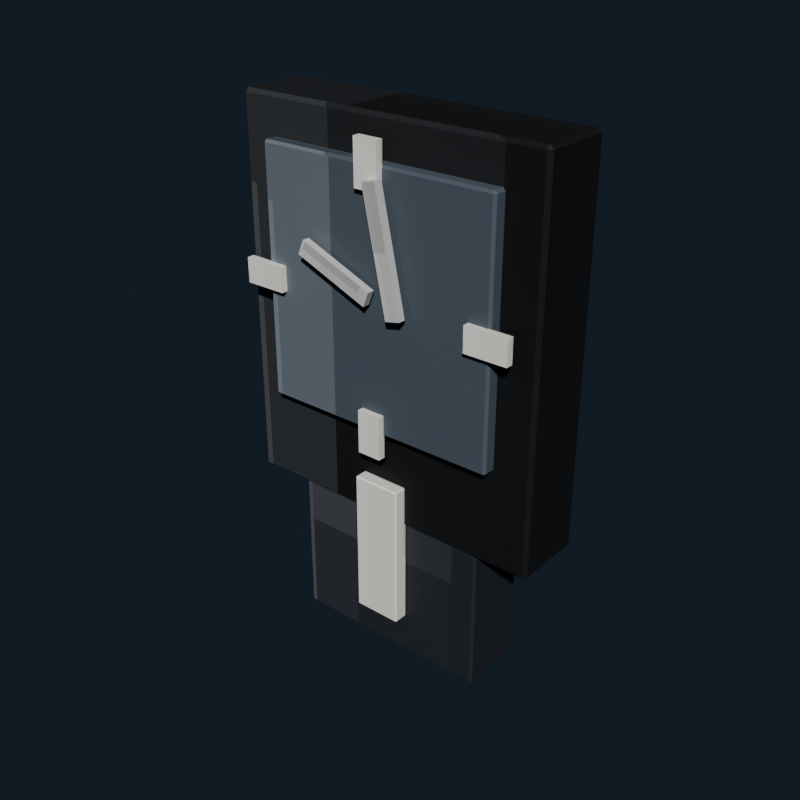 # Source: bedroom_wall_clock_charcoal.blend  (saved by Blender 5.2.44; exported with 4.5.12 LTS)
import bpy
from mathutils import Matrix  # noqa: F401  (used for matrix-valued properties, if any)

bpy.ops.wm.read_factory_settings(use_empty=True)
scene = bpy.context.scene
scene.name = 'Scene'

# ---- collections
col_collection = bpy.data.collections.new('Collection'); scene.collection.children.link(col_collection)

# ---- images (referenced by path relative to the original .blend; pixels are not part of the script)
import os
ASSET_DIR = os.environ.get("B2B_ASSET_DIR", "")  # directory of the original .blend (textures are referenced by path, not embedded)
HERE = os.path.dirname(os.path.abspath(__file__))  # packed textures are extracted next to this script under _unpacked/

def load_image(name, relpath, width, height, colorspace="sRGB"):
    """Load a texture the original file referenced (path relative to the .blend, or extracted next to this script)."""
    p = next((c for c in (os.path.join(HERE, relpath), os.path.join(ASSET_DIR, relpath)) if relpath and os.path.exists(c)), "")
    if p:
        img = bpy.data.images.load(p, check_existing=True)
        img.name = name
    else:  # same state as the original file: an image datablock whose file is absent (Cycles renders it pink)
        img = bpy.data.images.new(name, width, height)
        img.source = "FILE"
        img.filepath = "//" + (relpath or name)
    img.colorspace_settings.name = colorspace
    return img
img_bedroom_wall_clock_charcoal_pixel_atlas = load_image('bedroom_wall_clock_charcoal_pixel_atlas', '_unpacked/bedroom_wall_clock_charcoal_pixel_atlas.d8dcd81f.png', 144, 16, 'sRGB')

# ---- materials (node trees are filled in below, after node groups)
mat_bedroom_wall_clock_charcoal_pixel_paint = bpy.data.materials.new('Bedroom Wall Clock Charcoal pixel paint')

# ---- material node trees
mat_bedroom_wall_clock_charcoal_pixel_paint.use_nodes = True; mat_bedroom_wall_clock_charcoal_pixel_paint.node_tree.nodes.clear()
_N = mat_bedroom_wall_clock_charcoal_pixel_paint.node_tree.nodes; _L = mat_bedroom_wall_clock_charcoal_pixel_paint.node_tree.links
n0 = _N.new('ShaderNodeBsdfPrincipled'); n0.name = 'Principled BSDF'; n0.location = (-200, 100)
n0.inputs[1].default_value = 0.1
n0.inputs[2].default_value = 0.72
n0.inputs[10].default_value = 0.005
n1 = _N.new('ShaderNodeOutputMaterial'); n1.name = 'Material Output'; n1.location = (200, 100)
n2 = _N.new('ShaderNodeTexImage'); n2.name = 'Image Texture'; n2.location = (0, 0)
n2.image = img_bedroom_wall_clock_charcoal_pixel_atlas
n2.interpolation = 'Closest'
_L.new(n0.outputs[0], n1.inputs[0])
_L.new(n2.outputs[0], n0.inputs[0])
n1.is_active_output = True

# ---- world
world_world = bpy.data.worlds.new('World'); scene.world = world_world
world_world.use_nodes = True; world_world.node_tree.nodes.clear()
_N = world_world.node_tree.nodes; _L = world_world.node_tree.links
n0 = _N.new('ShaderNodeOutputWorld'); n0.name = 'World Output'; n0.location = (200, 100)
n1 = _N.new('ShaderNodeBackground'); n1.name = 'Background'; n1.location = (-200, 100)
n1.inputs[0].default_value = (0.04314, 0.06275, 0.09412, 1.0)
n1.inputs[1].default_value = 0.36
_L.new(n1.outputs[0], n0.inputs[0])
n0.is_active_output = True
world_world.color = (0.05088, 0.05088, 0.05088)
world_world.sun_shadow_jitter_overblur = 0.0

# ---- meshes
me_cube = bpy.data.meshes.new('Cube')
me_cube.from_pydata([(-0.254, -0.054, -0.31), (-0.254, -0.06, -0.304), (-0.26, -0.054, -0.304), (-0.254, -0.06, 0.304), (-0.254, -0.054, 0.31), (-0.26, -0.054, 0.304), (-0.254, 0.054, -0.31), (-0.26, 0.054, -0.304), (-0.254, 0.06, -0.304), (-0.254, 0.054, 0.31), (-0.254, 0.06, 0.304), (-0.26, 0.054, 0.304), (0.254, -0.054, -0.31), (0.26, -0.054, -0.304), (0.254, -0.06, -0.304), (0.254, -0.054, 0.31), (0.254, -0.06, 0.304), (0.26, -0.054, 0.304), (0.254, 0.054, -0.31), (0.254, 0.06, -0.304), (0.26, 0.054, -0.304), (0.254, 0.054, 0.31), (0.26, 0.054, 0.304), (0.254, 0.06, 0.304)], [], [(0, 1, 2), (3, 4, 5), (6, 7, 8), (9, 10, 11), (12, 13, 14), (15, 16, 17), (18, 19, 20), (21, 22, 23), (6, 0, 2, 7), (1, 3, 5, 2), (4, 9, 11, 5), (10, 8, 7, 11), (18, 6, 8, 19), (9, 21, 23, 10), (22, 20, 19, 23), (12, 18, 20, 13), (21, 15, 17, 22), (16, 14, 13, 17), (0, 12, 14, 1), (15, 4, 3, 16), (6, 18, 12, 0), (2, 5, 11, 7), (14, 16, 3, 1), (21, 9, 4, 15), (8, 10, 23, 19), (20, 22, 17, 13)])
_uv = me_cube.uv_layers.new(name='UVMap')
_uv.uv.foreach_set('vector', [0.1299, 0.7114, 0.1299, 0.7225, 0.1296, 0.7114, 0.1788, 0.9424, 0.179, 0.9424, 0.1788, 0.945, 0.1299, 0.5111, 0.1296, 0.5111, 0.1299, 0.5, 0.179, 0.2755, 0.1788, 0.2801, 0.1788, 0.2692, 0.154, 0.7114, 0.1545, 0.7114, 0.1543, 0.7238, 0.1792, 0.7182, 0.1788, 0.7251, 0.1788, 0.7142, 0.154, 0.5111, 0.1543, 0.4987, 0.1545, 0.5111, 0.1792, 0.5077, 0.1788, 0.5111, 0.1788, 0.4981, 0.1299, 0.5111, 0.1299, 0.7114, 0.1296, 0.7114, 0.1296, 0.5111, 0.1545, 0.055, 0.1788, 0.055, 0.1788, 0.06612, 0.1545, 0.06612, 0.179, 0.06613, 0.179, 0.2755, 0.1788, 0.2692, 0.1788, 0.06612, 0.1788, 0.2801, 0.1545, 0.2801, 0.1545, 0.2664, 0.1788, 0.2692, 0.154, 0.5111, 0.1299, 0.5111, 0.1299, 0.5, 0.1543, 0.4987, 0.179, 0.2755, 0.1792, 0.5077, 0.1788, 0.4981, 0.1788, 0.2801, 0.1788, 0.5111, 0.1545, 0.5111, 0.1543, 0.4987, 0.1788, 0.4981, 0.154, 0.7114, 0.154, 0.5111, 0.1545, 0.5111, 0.1545, 0.7114, 0.1792, 0.5077, 0.1792, 0.7182, 0.1788, 0.7142, 0.1788, 0.5111, 0.1788, 0.7251, 0.1543, 0.7238, 0.1545, 0.7114, 0.1788, 0.7142, 0.1299, 0.7114, 0.154, 0.7114, 0.1543, 0.7238, 0.1299, 0.7225, 0.1792, 0.7182, 0.179, 0.9424, 0.1788, 0.9424, 0.1788, 0.7251, 0.1299, 0.5111, 0.154, 0.5111, 0.154, 0.7114, 0.1299, 0.7114, 0.1545, 0.06612, 0.1788, 0.06612, 0.1788, 0.2692, 0.1545, 0.2664, 0.1543, 0.7238, 0.1788, 0.7251, 0.1788, 0.9424, 0.1545, 0.9424, 0.1792, 0.5077, 0.2035, 0.5111, 0.2035, 0.7114, 0.1792, 0.7182, 0.1545, 0.2801, 0.1788, 0.2801, 0.1788, 0.4981, 0.1543, 0.4987, 0.1545, 0.5111, 0.1788, 0.5111, 0.1788, 0.7142, 0.1545, 0.7114])
me_cube.materials.append(mat_bedroom_wall_clock_charcoal_pixel_paint)
me_cube.update()
me_cube_001 = bpy.data.meshes.new('Cube.001')
me_cube_001.from_pydata([(-0.196, -0.0085, -0.2), (-0.196, -0.0125, -0.196), (-0.2, -0.0085, -0.196), (-0.196, -0.0125, 0.196), (-0.196, -0.0085, 0.2), (-0.2, -0.0085, 0.196), (-0.196, 0.0085, -0.2), (-0.2, 0.0085, -0.196), (-0.196, 0.0125, -0.196), (-0.196, 0.0085, 0.2), (-0.196, 0.0125, 0.196), (-0.2, 0.0085, 0.196), (0.196, -0.0085, -0.2), (0.2, -0.0085, -0.196), (0.196, -0.0125, -0.196), (0.196, -0.0085, 0.2), (0.196, -0.0125, 0.196), (0.2, -0.0085, 0.196), (0.196, 0.0085, -0.2), (0.196, 0.0125, -0.196), (0.2, 0.0085, -0.196), (0.196, 0.0085, 0.2), (0.2, 0.0085, 0.196), (0.196, 0.0125, 0.196)], [], [(0, 1, 2), (3, 4, 5), (6, 7, 8), (9, 10, 11), (12, 13, 14), (15, 16, 17), (18, 19, 20), (21, 22, 23), (6, 0, 2, 7), (1, 3, 5, 2), (4, 9, 11, 5), (10, 8, 7, 11), (18, 6, 8, 19), (9, 21, 23, 10), (22, 20, 19, 23), (12, 18, 20, 13), (21, 15, 17, 22), (16, 14, 13, 17), (0, 12, 14, 1), (15, 4, 3, 16), (6, 18, 12, 0), (2, 5, 11, 7), (14, 16, 3, 1), (21, 9, 4, 15), (8, 10, 23, 19), (20, 22, 17, 13)])
_uv = me_cube_001.uv_layers.new(name='UVMap')
_uv.uv.foreach_set('vector', [0.5743, 0.6869, 0.5743, 0.7225, 0.574, 0.6869, 0.6232, 0.9428, 0.6235, 0.9428, 0.6232, 0.945, 0.5743, 0.5356, 0.574, 0.5356, 0.5743, 0.5, 0.6235, 0.2671, 0.6232, 0.2797, 0.6232, 0.2508, 0.5985, 0.6869, 0.5989, 0.6869, 0.5987, 0.7236, 0.6236, 0.7058, 0.6232, 0.7247, 0.6232, 0.6958, 0.5985, 0.5356, 0.5987, 0.4989, 0.5989, 0.5356, 0.6236, 0.5261, 0.6232, 0.5356, 0.6232, 0.4983, 0.5743, 0.5356, 0.5743, 0.6869, 0.574, 0.6869, 0.574, 0.5356, 0.599, 0.055, 0.6232, 0.055, 0.6232, 0.0906, 0.599, 0.0906, 0.6235, 0.0906, 0.6235, 0.2671, 0.6232, 0.2508, 0.6232, 0.0906, 0.6232, 0.2797, 0.599, 0.2797, 0.599, 0.2419, 0.6232, 0.2508, 0.5985, 0.5356, 0.5743, 0.5356, 0.5743, 0.5, 0.5987, 0.4989, 0.6235, 0.2671, 0.6236, 0.5261, 0.6232, 0.4983, 0.6232, 0.2797, 0.6232, 0.5356, 0.5989, 0.5356, 0.5987, 0.4989, 0.6232, 0.4983, 0.5985, 0.6869, 0.5985, 0.5356, 0.5989, 0.5356, 0.5989, 0.6869, 0.6236, 0.5261, 0.6236, 0.7058, 0.6232, 0.6958, 0.6232, 0.5356, 0.6232, 0.7247, 0.5987, 0.7236, 0.5989, 0.6869, 0.6232, 0.6958, 0.5743, 0.6869, 0.5985, 0.6869, 0.5987, 0.7236, 0.5743, 0.7225, 0.6236, 0.7058, 0.6235, 0.9428, 0.6232, 0.9428, 0.6232, 0.7247, 0.5743, 0.5356, 0.5985, 0.5356, 0.5985, 0.6869, 0.5743, 0.6869, 0.599, 0.0906, 0.6232, 0.0906, 0.6232, 0.2508, 0.599, 0.2419, 0.5987, 0.7236, 0.6232, 0.7247, 0.6232, 0.9428, 0.599, 0.9428, 0.6236, 0.5261, 0.6479, 0.5356, 0.6479, 0.6869, 0.6236, 0.7058, 0.599, 0.2797, 0.6232, 0.2797, 0.6232, 0.4983, 0.5987, 0.4989, 0.5989, 0.5356, 0.6232, 0.5356, 0.6232, 0.6958, 0.5989, 0.6869])
me_cube_001.materials.append(mat_bedroom_wall_clock_charcoal_pixel_paint)
me_cube_001.update()
me_cube_002 = bpy.data.meshes.new('Cube.002')
me_cube_002.from_pydata([(-0.02, -0.006, -0.035), (-0.02, -0.006, 0.035), (-0.02, 0.006, -0.035), (-0.02, 0.006, 0.035), (0.02, -0.006, -0.035), (0.02, -0.006, 0.035), (0.02, 0.006, -0.035), (0.02, 0.006, 0.035)], [], [(0, 1, 3, 2), (2, 3, 7, 6), (6, 7, 5, 4), (4, 5, 1, 0), (2, 6, 4, 0), (7, 3, 1, 5)])
_uv = me_cube_002.uv_layers.new(name='UVMap')
_uv.uv.foreach_set('vector', [0.821, 0.055, 0.8457, 0.055, 0.8457, 0.2775, 0.821, 0.2775, 0.821, 0.2775, 0.8457, 0.2775, 0.8457, 0.5, 0.821, 0.5, 0.821, 0.5, 0.8457, 0.5, 0.8457, 0.7225, 0.821, 0.7225, 0.821, 0.7225, 0.8457, 0.7225, 0.8457, 0.945, 0.821, 0.945, 0.7962, 0.5, 0.821, 0.5, 0.821, 0.7225, 0.7962, 0.7225, 0.8457, 0.5, 0.8704, 0.5, 0.8704, 0.7225, 0.8457, 0.7225])
me_cube_002.materials.append(mat_bedroom_wall_clock_charcoal_pixel_paint)
me_cube_002.update()
me_cube_003 = bpy.data.meshes.new('Cube.003')
me_cube_003.from_pydata([(-0.02, -0.006, -0.035), (-0.02, -0.006, 0.035), (-0.02, 0.006, -0.035), (-0.02, 0.006, 0.035), (0.02, -0.006, -0.035), (0.02, -0.006, 0.035), (0.02, 0.006, -0.035), (0.02, 0.006, 0.035)], [], [(0, 1, 3, 2), (2, 3, 7, 6), (6, 7, 5, 4), (4, 5, 1, 0), (2, 6, 4, 0), (7, 3, 1, 5)])
_uv = me_cube_003.uv_layers.new(name='UVMap')
_uv.uv.foreach_set('vector', [0.821, 0.055, 0.8457, 0.055, 0.8457, 0.2775, 0.821, 0.2775, 0.821, 0.2775, 0.8457, 0.2775, 0.8457, 0.5, 0.821, 0.5, 0.821, 0.5, 0.8457, 0.5, 0.8457, 0.7225, 0.821, 0.7225, 0.821, 0.7225, 0.8457, 0.7225, 0.8457, 0.945, 0.821, 0.945, 0.7962, 0.5, 0.821, 0.5, 0.821, 0.7225, 0.7962, 0.7225, 0.8457, 0.5, 0.8704, 0.5, 0.8704, 0.7225, 0.8457, 0.7225])
me_cube_003.materials.append(mat_bedroom_wall_clock_charcoal_pixel_paint)
me_cube_003.update()
me_cube_004 = bpy.data.meshes.new('Cube.004')
me_cube_004.from_pydata([(-0.035, -0.006, -0.02), (-0.035, -0.006, 0.02), (-0.035, 0.006, -0.02), (-0.035, 0.006, 0.02), (0.035, -0.006, -0.02), (0.035, -0.006, 0.02), (0.035, 0.006, -0.02), (0.035, 0.006, 0.02)], [], [(0, 1, 3, 2), (2, 3, 7, 6), (6, 7, 5, 4), (4, 5, 1, 0), (2, 6, 4, 0), (7, 3, 1, 5)])
_uv = me_cube_004.uv_layers.new(name='UVMap')
_uv.uv.foreach_set('vector', [0.821, 0.055, 0.8457, 0.055, 0.8457, 0.2775, 0.821, 0.2775, 0.821, 0.2775, 0.8457, 0.2775, 0.8457, 0.5, 0.821, 0.5, 0.821, 0.5, 0.8457, 0.5, 0.8457, 0.7225, 0.821, 0.7225, 0.821, 0.7225, 0.8457, 0.7225, 0.8457, 0.945, 0.821, 0.945, 0.7962, 0.5, 0.821, 0.5, 0.821, 0.7225, 0.7962, 0.7225, 0.8457, 0.5, 0.8704, 0.5, 0.8704, 0.7225, 0.8457, 0.7225])
me_cube_004.materials.append(mat_bedroom_wall_clock_charcoal_pixel_paint)
me_cube_004.update()
me_cube_005 = bpy.data.meshes.new('Cube.005')
me_cube_005.from_pydata([(-0.035, -0.006, -0.02), (-0.035, -0.006, 0.02), (-0.035, 0.006, -0.02), (-0.035, 0.006, 0.02), (0.035, -0.006, -0.02), (0.035, -0.006, 0.02), (0.035, 0.006, -0.02), (0.035, 0.006, 0.02)], [], [(0, 1, 3, 2), (2, 3, 7, 6), (6, 7, 5, 4), (4, 5, 1, 0), (2, 6, 4, 0), (7, 3, 1, 5)])
_uv = me_cube_005.uv_layers.new(name='UVMap')
_uv.uv.foreach_set('vector', [0.821, 0.055, 0.8457, 0.055, 0.8457, 0.2775, 0.821, 0.2775, 0.821, 0.2775, 0.8457, 0.2775, 0.8457, 0.5, 0.821, 0.5, 0.821, 0.5, 0.8457, 0.5, 0.8457, 0.7225, 0.821, 0.7225, 0.821, 0.7225, 0.8457, 0.7225, 0.8457, 0.945, 0.821, 0.945, 0.7962, 0.5, 0.821, 0.5, 0.821, 0.7225, 0.7962, 0.7225, 0.8457, 0.5, 0.8704, 0.5, 0.8704, 0.7225, 0.8457, 0.7225])
me_cube_005.materials.append(mat_bedroom_wall_clock_charcoal_pixel_paint)
me_cube_005.update()
me_cube_006 = bpy.data.meshes.new('Cube.006')
me_cube_006.from_pydata([(-0.065, -0.006, -0.0125), (-0.065, -0.006, 0.0125), (-0.065, 0.006, -0.0125), (-0.065, 0.006, 0.0125), (0.065, -0.006, -0.0125), (0.065, -0.006, 0.0125), (0.065, 0.006, -0.0125), (0.065, 0.006, 0.0125)], [], [(0, 1, 3, 2), (2, 3, 7, 6), (6, 7, 5, 4), (4, 5, 1, 0), (2, 6, 4, 0), (7, 3, 1, 5)])
_uv = me_cube_006.uv_layers.new(name='UVMap')
_uv.uv.foreach_set('vector', [0.7099, 0.055, 0.7346, 0.055, 0.7346, 0.2775, 0.7099, 0.2775, 0.7099, 0.2775, 0.7346, 0.2775, 0.7346, 0.5, 0.7099, 0.5, 0.7099, 0.5, 0.7346, 0.5, 0.7346, 0.7225, 0.7099, 0.7225, 0.7099, 0.7225, 0.7346, 0.7225, 0.7346, 0.945, 0.7099, 0.945, 0.6851, 0.5, 0.7099, 0.5, 0.7099, 0.7225, 0.6851, 0.7225, 0.7346, 0.5, 0.7593, 0.5, 0.7593, 0.7225, 0.7346, 0.7225])
me_cube_006.materials.append(mat_bedroom_wall_clock_charcoal_pixel_paint)
me_cube_006.update()
me_cube_007 = bpy.data.meshes.new('Cube.007')
me_cube_007.from_pydata([(-0.0125, -0.006, -0.095), (-0.0125, -0.006, 0.095), (-0.0125, 0.006, -0.095), (-0.0125, 0.006, 0.095), (0.0125, -0.006, -0.095), (0.0125, -0.006, 0.095), (0.0125, 0.006, -0.095), (0.0125, 0.006, 0.095)], [], [(0, 1, 3, 2), (2, 3, 7, 6), (6, 7, 5, 4), (4, 5, 1, 0), (2, 6, 4, 0), (7, 3, 1, 5)])
_uv = me_cube_007.uv_layers.new(name='UVMap')
_uv.uv.foreach_set('vector', [0.7099, 0.055, 0.7346, 0.055, 0.7346, 0.2775, 0.7099, 0.2775, 0.7099, 0.2775, 0.7346, 0.2775, 0.7346, 0.5, 0.7099, 0.5, 0.7099, 0.5, 0.7346, 0.5, 0.7346, 0.7225, 0.7099, 0.7225, 0.7099, 0.7225, 0.7346, 0.7225, 0.7346, 0.945, 0.7099, 0.945, 0.6851, 0.5, 0.7099, 0.5, 0.7099, 0.7225, 0.6851, 0.7225, 0.7346, 0.5, 0.7593, 0.5, 0.7593, 0.7225, 0.7346, 0.7225])
me_cube_007.materials.append(mat_bedroom_wall_clock_charcoal_pixel_paint)
me_cube_007.update()
me_cube_008 = bpy.data.meshes.new('Cube.008')
me_cube_008.from_pydata([(-0.166, -0.051, -0.17), (-0.166, -0.055, -0.166), (-0.17, -0.051, -0.166), (-0.166, -0.055, 0.166), (-0.166, -0.051, 0.17), (-0.17, -0.051, 0.166), (-0.166, 0.051, -0.17), (-0.17, 0.051, -0.166), (-0.166, 0.055, -0.166), (-0.166, 0.051, 0.17), (-0.166, 0.055, 0.166), (-0.17, 0.051, 0.166), (0.166, -0.051, -0.17), (0.17, -0.051, -0.166), (0.166, -0.055, -0.166), (0.166, -0.051, 0.17), (0.166, -0.055, 0.166), (0.17, -0.051, 0.166), (0.166, 0.051, -0.17), (0.166, 0.055, -0.166), (0.17, 0.051, -0.166), (0.166, 0.051, 0.17), (0.17, 0.051, 0.166), (0.166, 0.055, 0.166)], [], [(0, 1, 2), (3, 4, 5), (6, 7, 8), (9, 10, 11), (12, 13, 14), (15, 16, 17), (18, 19, 20), (21, 22, 23), (6, 0, 2, 7), (1, 3, 5, 2), (4, 9, 11, 5), (10, 8, 7, 11), (18, 6, 8, 19), (9, 21, 23, 10), (22, 20, 19, 23), (12, 18, 20, 13), (21, 15, 17, 22), (16, 14, 13, 17), (0, 12, 14, 1), (15, 4, 3, 16), (6, 18, 12, 0), (2, 5, 11, 7), (14, 16, 3, 1), (21, 9, 4, 15), (8, 10, 23, 19), (20, 22, 17, 13)])
_uv = me_cube_008.uv_layers.new(name='UVMap')
_uv.uv.foreach_set('vector', [0.241, 0.7144, 0.241, 0.7225, 0.2407, 0.7144, 0.2898, 0.9424, 0.2901, 0.9424, 0.2898, 0.945, 0.241, 0.5081, 0.2407, 0.5081, 0.241, 0.5, 0.2901, 0.2765, 0.2898, 0.2801, 0.2898, 0.2714, 0.2651, 0.7144, 0.2656, 0.7144, 0.2654, 0.7238, 0.2903, 0.7198, 0.2898, 0.7251, 0.2898, 0.7164, 0.2651, 0.5081, 0.2654, 0.4987, 0.2656, 0.5081, 0.2903, 0.5054, 0.2898, 0.5081, 0.2898, 0.498, 0.241, 0.5081, 0.241, 0.7144, 0.2407, 0.7144, 0.2407, 0.5081, 0.2657, 0.055, 0.2898, 0.055, 0.2898, 0.06309, 0.2657, 0.06309, 0.2901, 0.06309, 0.2901, 0.2765, 0.2898, 0.2714, 0.2898, 0.06309, 0.2898, 0.2801, 0.2657, 0.2801, 0.2657, 0.2694, 0.2898, 0.2714, 0.2651, 0.5081, 0.241, 0.5081, 0.241, 0.5, 0.2654, 0.4987, 0.2901, 0.2765, 0.2903, 0.5054, 0.2898, 0.498, 0.2898, 0.2801, 0.2898, 0.5081, 0.2656, 0.5081, 0.2654, 0.4987, 0.2898, 0.498, 0.2651, 0.7144, 0.2651, 0.5081, 0.2656, 0.5081, 0.2656, 0.7144, 0.2903, 0.5054, 0.2903, 0.7198, 0.2898, 0.7164, 0.2898, 0.5081, 0.2898, 0.7251, 0.2654, 0.7238, 0.2656, 0.7144, 0.2898, 0.7164, 0.241, 0.7144, 0.2651, 0.7144, 0.2654, 0.7238, 0.241, 0.7225, 0.2903, 0.7198, 0.2901, 0.9424, 0.2898, 0.9424, 0.2898, 0.7251, 0.241, 0.5081, 0.2651, 0.5081, 0.2651, 0.7144, 0.241, 0.7144, 0.2657, 0.06309, 0.2898, 0.06309, 0.2898, 0.2714, 0.2657, 0.2694, 0.2654, 0.7238, 0.2898, 0.7251, 0.2898, 0.9424, 0.2657, 0.9424, 0.2903, 0.5054, 0.3146, 0.5081, 0.3146, 0.7144, 0.2903, 0.7198, 0.2657, 0.2801, 0.2898, 0.2801, 0.2898, 0.498, 0.2654, 0.4987, 0.2656, 0.5081, 0.2898, 0.5081, 0.2898, 0.7164, 0.2656, 0.7144])
me_cube_008.materials.append(mat_bedroom_wall_clock_charcoal_pixel_paint)
me_cube_008.update()
me_cube_009 = bpy.data.meshes.new('Cube.009')
me_cube_009.from_pydata([(-0.038, -0.0105, -0.12), (-0.038, -0.0125, -0.118), (-0.04, -0.0105, -0.118), (-0.038, -0.0125, 0.118), (-0.038, -0.0105, 0.12), (-0.04, -0.0105, 0.118), (-0.038, 0.0105, -0.12), (-0.04, 0.0105, -0.118), (-0.038, 0.0125, -0.118), (-0.038, 0.0105, 0.12), (-0.038, 0.0125, 0.118), (-0.04, 0.0105, 0.118), (0.038, -0.0105, -0.12), (0.04, -0.0105, -0.118), (0.038, -0.0125, -0.118), (0.038, -0.0105, 0.12), (0.038, -0.0125, 0.118), (0.04, -0.0105, 0.118), (0.038, 0.0105, -0.12), (0.038, 0.0125, -0.118), (0.04, 0.0105, -0.118), (0.038, 0.0105, 0.12), (0.04, 0.0105, 0.118), (0.038, 0.0125, 0.118)], [], [(0, 1, 2), (3, 4, 5), (6, 7, 8), (9, 10, 11), (12, 13, 14), (15, 16, 17), (18, 19, 20), (21, 22, 23), (6, 0, 2, 7), (1, 3, 5, 2), (4, 9, 11, 5), (10, 8, 7, 11), (18, 6, 8, 19), (9, 21, 23, 10), (22, 20, 19, 23), (12, 18, 20, 13), (21, 15, 17, 22), (16, 14, 13, 17), (0, 12, 14, 1), (15, 4, 3, 16), (6, 18, 12, 0), (2, 5, 11, 7), (14, 16, 3, 1), (21, 9, 4, 15), (8, 10, 23, 19), (20, 22, 17, 13)])
_uv = me_cube_009.uv_layers.new(name='UVMap')
_uv.uv.foreach_set('vector', [0.7969, 0.7047, 0.7969, 0.7225, 0.7962, 0.7047, 0.8455, 0.9394, 0.8457, 0.9394, 0.8455, 0.945, 0.7969, 0.5178, 0.7962, 0.5178, 0.7969, 0.5, 0.8457, 0.2753, 0.8455, 0.2831, 0.8455, 0.2641, 0.8204, 0.7047, 0.8211, 0.7047, 0.8208, 0.7253, 0.846, 0.7164, 0.8455, 0.7281, 0.8455, 0.7092, 0.8204, 0.5178, 0.8208, 0.4972, 0.8211, 0.5178, 0.846, 0.512, 0.8455, 0.5178, 0.8455, 0.4958, 0.7969, 0.5178, 0.7969, 0.7047, 0.7962, 0.7047, 0.7962, 0.5178, 0.8212, 0.055, 0.8455, 0.055, 0.8455, 0.0728, 0.8212, 0.0728, 0.8457, 0.0728, 0.8457, 0.2753, 0.8455, 0.2641, 0.8455, 0.0728, 0.8455, 0.2831, 0.8212, 0.2831, 0.8212, 0.2597, 0.8455, 0.2641, 0.8204, 0.5178, 0.7969, 0.5178, 0.7969, 0.5, 0.8208, 0.4972, 0.8457, 0.2753, 0.846, 0.512, 0.8455, 0.4958, 0.8455, 0.2831, 0.8455, 0.5178, 0.8211, 0.5178, 0.8208, 0.4972, 0.8455, 0.4958, 0.8204, 0.7047, 0.8204, 0.5178, 0.8211, 0.5178, 0.8211, 0.7047, 0.846, 0.512, 0.846, 0.7164, 0.8455, 0.7092, 0.8455, 0.5178, 0.8455, 0.7281, 0.8208, 0.7253, 0.8211, 0.7047, 0.8455, 0.7092, 0.7969, 0.7047, 0.8204, 0.7047, 0.8208, 0.7253, 0.7969, 0.7225, 0.846, 0.7164, 0.8457, 0.9394, 0.8455, 0.9394, 0.8455, 0.7281, 0.7969, 0.5178, 0.8204, 0.5178, 0.8204, 0.7047, 0.7969, 0.7047, 0.8212, 0.0728, 0.8455, 0.0728, 0.8455, 0.2641, 0.8212, 0.2597, 0.8208, 0.7253, 0.8455, 0.7281, 0.8455, 0.9394, 0.8212, 0.9394, 0.846, 0.512, 0.8698, 0.5178, 0.8698, 0.7047, 0.846, 0.7164, 0.8212, 0.2831, 0.8455, 0.2831, 0.8455, 0.4958, 0.8208, 0.4972, 0.8211, 0.5178, 0.8455, 0.5178, 0.8455, 0.7092, 0.8211, 0.7047])
me_cube_009.materials.append(mat_bedroom_wall_clock_charcoal_pixel_paint)
me_cube_009.update()

# ---- objects
ob_clockback = bpy.data.objects.new('ClockBack', me_cube)
ob_clockface = bpy.data.objects.new('ClockFace', me_cube_001)
ob_clockmarker_0_0_1_65 = bpy.data.objects.new('ClockMarker_0.0_1.65', me_cube_002)
ob_clockmarker_0_0_1_25 = bpy.data.objects.new('ClockMarker_0.0_1.25', me_cube_003)
ob_clockmarker__0_2_1_45 = bpy.data.objects.new('ClockMarker_-0.2_1.45', me_cube_004)
ob_clockmarker_0_2_1_45 = bpy.data.objects.new('ClockMarker_0.2_1.45', me_cube_005)
ob_clockhandhour = bpy.data.objects.new('ClockHandHour', me_cube_006)
ob_clockhandminute = bpy.data.objects.new('ClockHandMinute', me_cube_007)
ob_clockpendulumcase = bpy.data.objects.new('ClockPendulumCase', me_cube_008)
ob_clockpendulum = bpy.data.objects.new('ClockPendulum', me_cube_009)

# ---- transforms, parenting, visibility, modifiers, constraints
ob_clockback.location = (0.0, 0.0, 1.4)
ob_clockface.location = (0.0, -0.071, 1.45)
ob_clockmarker_0_0_1_65.location = (0.0, -0.088, 1.65)
ob_clockmarker_0_0_1_25.location = (0.0, -0.088, 1.25)
ob_clockmarker__0_2_1_45.location = (-0.2, -0.088, 1.45)
ob_clockmarker_0_2_1_45.location = (0.2, -0.088, 1.45)
ob_clockhandhour.location = (-0.055, -0.096, 1.49)
ob_clockhandhour.rotation_euler = (0.0, 0.384, 0.0)
ob_clockhandminute.location = (0.035, -0.099, 1.54)
ob_clockhandminute.rotation_euler = (0.0, -0.2094, 0.0)
ob_clockpendulumcase.location = (0.0, 0.0, 1.02)
ob_clockpendulum.location = (0.0, -0.068, 1.04)

# ---- collection membership
col_collection.objects.link(ob_clockback)
col_collection.objects.link(ob_clockface)
col_collection.objects.link(ob_clockmarker_0_0_1_65)
col_collection.objects.link(ob_clockmarker_0_0_1_25)
col_collection.objects.link(ob_clockmarker__0_2_1_45)
col_collection.objects.link(ob_clockmarker_0_2_1_45)
col_collection.objects.link(ob_clockhandhour)
col_collection.objects.link(ob_clockhandminute)
col_collection.objects.link(ob_clockpendulumcase)
col_collection.objects.link(ob_clockpendulum)

# ---- scene / render settings (as saved in the file)
scene.frame_start = 1; scene.frame_end = 250; scene.frame_set(1)
scene.render.engine = 'BLENDER_EEVEE_NEXT'
scene.render.resolution_x = 640
scene.render.resolution_y = 640
scene.render.bake_bias = 0.0
scene.render.bake_samples = 0
scene.render.compositor_device = 'GPU'
scene.eevee.use_volume_custom_range = False
scene.eevee.fast_gi_thickness_near = 0.1
scene.eevee.fast_gi_thickness_far = 0.0
scene.eevee.ray_tracing_options.screen_trace_thickness = 0.1
scene.view_settings.look = 'AgX - Medium High Contrast'
bpy.context.view_layer.update()

# ---- added for rendering (the .blend has no active camera and no usable light): camera, sun
cam_auto = bpy.data.cameras.new('AutoCamera')
cam_auto.lens = 50.0
cam_auto.sensor_width = 36.0
cam_auto.clip_end = 1000.0
ob_auto_camera = bpy.data.objects.new('AutoCamera', cam_auto)
scene.collection.objects.link(ob_auto_camera)
ob_auto_camera.location = (0.942288, -1.15325, 2.03383)
ob_auto_camera.rotation_euler = (1.09748, -7.21219e-08, 0.694738)
scene.camera = ob_auto_camera
light_auto_sun = bpy.data.lights.new('AutoSun', 'SUN')
light_auto_sun.energy = 3.0
light_auto_sun.angle = 0.0523599
ob_auto_sun = bpy.data.objects.new('AutoSun', light_auto_sun)
scene.collection.objects.link(ob_auto_sun)
ob_auto_sun.rotation_euler = (0.872665, 0.174533, 0.523599)
bpy.context.view_layer.update()
